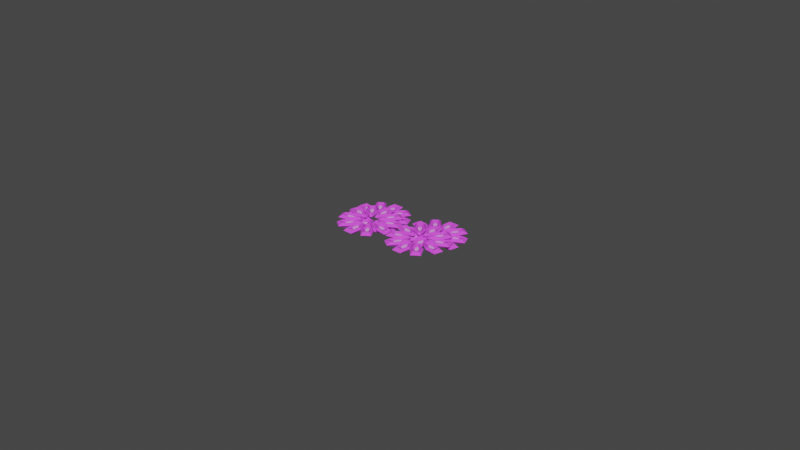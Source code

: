 # Source: Quest1Pickup.blend  (saved by Blender 3.6.11; exported with 4.5.12 LTS)
import bpy
from mathutils import Matrix  # noqa: F401  (used for matrix-valued properties, if any)

bpy.ops.wm.read_factory_settings(use_empty=True)
scene = bpy.context.scene
scene.name = 'Scene'

# ---- collections
col_collection = bpy.data.collections.new('Collection'); scene.collection.children.link(col_collection)

# ---- images (referenced by path relative to the original .blend; pixels are not part of the script)
import os
ASSET_DIR = os.environ.get("B2B_ASSET_DIR", "")  # directory of the original .blend (textures are referenced by path, not embedded)
HERE = os.path.dirname(os.path.abspath(__file__))  # packed textures are extracted next to this script under _unpacked/

def load_image(name, relpath, width, height, colorspace="sRGB"):
    """Load a texture the original file referenced (path relative to the .blend, or extracted next to this script)."""
    p = next((c for c in (os.path.join(HERE, relpath), os.path.join(ASSET_DIR, relpath)) if relpath and os.path.exists(c)), "")
    if p:
        img = bpy.data.images.load(p, check_existing=True)
        img.name = name
    else:  # same state as the original file: an image datablock whose file is absent (Cycles renders it pink)
        img = bpy.data.images.new(name, width, height)
        img.source = "FILE"
        img.filepath = "//" + (relpath or name)
    img.colorspace_settings.name = colorspace
    return img
img_imphenziapalette01_png_002 = load_image('ImphenziaPalette01.png.002', '_unpacked/ImphenziaPalette01.a051ed64.png', 8, 8, 'sRGB')

# ---- materials (node trees are filled in below, after node groups)
mat_skin = bpy.data.materials.new('Skin')
mat_skin.use_transparent_shadow = False

# ---- material node trees
mat_skin.use_nodes = True; mat_skin.node_tree.nodes.clear()
_N = mat_skin.node_tree.nodes; _L = mat_skin.node_tree.links
n0 = _N.new('ShaderNodeBsdfPrincipled'); n0.name = 'Principled BSDF'; n0.location = (10, 300)
n0.distribution = 'GGX'
n0.subsurface_method = 'RANDOM_WALK_SKIN'
n0.inputs[2].default_value = 0.319
n0.inputs[3].default_value = 1.0
n0.inputs[27].default_value = (0.0, 0.0, 0.0, 1.0)
n0.inputs[28].default_value = 1.0
n1 = _N.new('ShaderNodeOutputMaterial'); n1.name = 'Material Output'; n1.location = (300, 300)
n2 = _N.new('ShaderNodeTexImage'); n2.name = 'Image Texture'; n2.location = (-313, 214)
n2.image = img_imphenziapalette01_png_002
n2.interpolation = 'Closest'
_L.new(n0.outputs[0], n1.inputs[0])
_L.new(n2.outputs[0], n0.inputs[0])
n1.is_active_output = True

# ---- world
world_world = bpy.data.worlds.new('World'); scene.world = world_world
world_world.use_nodes = True; world_world.node_tree.nodes.clear()
_N = world_world.node_tree.nodes; _L = world_world.node_tree.links
n0 = _N.new('ShaderNodeOutputWorld'); n0.name = 'World Output'; n0.location = (300, 300)
n1 = _N.new('ShaderNodeBackground'); n1.name = 'Background'; n1.location = (10, 300)
n1.inputs[0].default_value = (0.05088, 0.05088, 0.05088, 1.0)
_L.new(n1.outputs[0], n0.inputs[0])
n0.is_active_output = True
world_world.color = (0.05088, 0.05088, 0.05088)
world_world.use_sun_shadow = False
world_world.sun_shadow_jitter_overblur = 0.0

# ---- meshes
me_torus_009 = bpy.data.meshes.new('Torus.009')
me_torus_009.from_pydata([(-0.01144, -0.8041, -0.1653), (-0.05311, -0.8041, -0.1412), (-0.05311, -0.8041, -0.1893), (-0.08088, -0.6838, -0.1653), (-0.1017, -0.7199, -0.1412), (-0.1017, -0.7199, -0.1893), (-0.2198, -0.6838, -0.1653), (-0.1989, -0.7199, -0.1412), (-0.1989, -0.7199, -0.1893), (-0.2892, -0.8041, -0.1653), (-0.2475, -0.8041, -0.1412), (-0.2475, -0.8041, -0.1893), (-0.2198, -0.9243, -0.1653), (-0.1989, -0.8883, -0.1412), (-0.1989, -0.8883, -0.1893), (-0.08088, -0.9243, -0.1653), (-0.1017, -0.8883, -0.1412), (-0.1017, -0.8883, -0.1893), (-0.1054, -0.8041, -0.1577), (-0.1279, -0.7651, -0.1577), (-0.1728, -0.7651, -0.1577), (-0.1728, -0.843, -0.1577), (-0.1279, -0.843, -0.1577), (-0.1953, -0.8041, -0.1577)], [], [(0, 3, 4, 1), (18, 19, 5, 2), (2, 5, 3, 0), (3, 6, 7, 4), (19, 20, 8, 5), (5, 8, 6, 3), (6, 9, 10, 7), (20, 23, 11, 8), (8, 11, 9, 6), (9, 12, 13, 10), (23, 21, 14, 11), (11, 14, 12, 9), (12, 15, 16, 13), (21, 22, 17, 14), (14, 17, 15, 12), (15, 0, 1, 16), (22, 18, 2, 17), (17, 2, 0, 15), (16, 1, 18, 22), (13, 16, 22, 21), (10, 13, 21, 23), (7, 10, 23, 20), (4, 7, 20, 19), (1, 4, 19, 18), (18, 19, 20, 23, 21, 22)])
_uv = me_torus_009.uv_layers.new(name='UVMap')
_uv.uv.foreach_set('vector', [0.314, 0.3315, 0.3067, 0.3315, 0.3067, 0.3169, 0.314, 0.3169, 0.314, 0.3534, 0.3067, 0.3534, 0.3067, 0.3461, 0.314, 0.3461, 0.314, 0.3461, 0.3067, 0.3461, 0.3067, 0.3315, 0.314, 0.3315, 0.3067, 0.3315, 0.2994, 0.3315, 0.2994, 0.3169, 0.3067, 0.3169, 0.3067, 0.3534, 0.2994, 0.3534, 0.2994, 0.3461, 0.3067, 0.3461, 0.3067, 0.3461, 0.2994, 0.3461, 0.2994, 0.3315, 0.3067, 0.3315, 0.2994, 0.3315, 0.2921, 0.3315, 0.2921, 0.3169, 0.2994, 0.3169, 0.2994, 0.3534, 0.2921, 0.3534, 0.2921, 0.3461, 0.2994, 0.3461, 0.2994, 0.3461, 0.2921, 0.3461, 0.2921, 0.3315, 0.2994, 0.3315, 0.3359, 0.3315, 0.3286, 0.3315, 0.3286, 0.3169, 0.3359, 0.3169, 0.3359, 0.3534, 0.3286, 0.3534, 0.3286, 0.3461, 0.3359, 0.3461, 0.3359, 0.3461, 0.3286, 0.3461, 0.3286, 0.3315, 0.3359, 0.3315, 0.3286, 0.3315, 0.3213, 0.3315, 0.3213, 0.3169, 0.3286, 0.3169, 0.3286, 0.3534, 0.3213, 0.3534, 0.3213, 0.3461, 0.3286, 0.3461, 0.3286, 0.3461, 0.3213, 0.3461, 0.3213, 0.3315, 0.3286, 0.3315, 0.3213, 0.3315, 0.314, 0.3315, 0.314, 0.3169, 0.3213, 0.3169, 0.3213, 0.3534, 0.314, 0.3534, 0.314, 0.3461, 0.3213, 0.3461, 0.3213, 0.3461, 0.314, 0.3461, 0.314, 0.3315, 0.3213, 0.3315, 0.3213, 0.3607, 0.314, 0.3607, 0.314, 0.3534, 0.3213, 0.3534, 0.3286, 0.3607, 0.3213, 0.3607, 0.3213, 0.3534, 0.3286, 0.3534, 0.3359, 0.3607, 0.3286, 0.3607, 0.3286, 0.3534, 0.3359, 0.3534, 0.2994, 0.3607, 0.2921, 0.3607, 0.2921, 0.3534, 0.2994, 0.3534, 0.3067, 0.3607, 0.2994, 0.3607, 0.2994, 0.3534, 0.3067, 0.3534, 0.314, 0.3607, 0.3067, 0.3607, 0.3067, 0.3534, 0.314, 0.3534, 0.1623, 0.3204, 0.1623, 0.3204, 0.1623, 0.3204, 0.1623, 0.3204, 0.1623, 0.3204, 0.1623, 0.3204])
me_torus_009.materials.append(mat_skin)
me_torus_009.update()
me_torus_011 = bpy.data.meshes.new('Torus.011')
me_torus_011.from_pydata([(-0.01144, -0.8041, -0.1653), (-0.05311, -0.8041, -0.1412), (-0.05311, -0.8041, -0.1893), (-0.08088, -0.6838, -0.1653), (-0.1017, -0.7199, -0.1412), (-0.1017, -0.7199, -0.1893), (-0.2198, -0.6838, -0.1653), (-0.1989, -0.7199, -0.1412), (-0.1989, -0.7199, -0.1893), (-0.2892, -0.8041, -0.1653), (-0.2475, -0.8041, -0.1412), (-0.2475, -0.8041, -0.1893), (-0.2198, -0.9243, -0.1653), (-0.1989, -0.8883, -0.1412), (-0.1989, -0.8883, -0.1893), (-0.08088, -0.9243, -0.1653), (-0.1017, -0.8883, -0.1412), (-0.1017, -0.8883, -0.1893), (-0.1054, -0.8041, -0.1577), (-0.1279, -0.7651, -0.1577), (-0.1728, -0.7651, -0.1577), (-0.1728, -0.843, -0.1577), (-0.1279, -0.843, -0.1577), (-0.1953, -0.8041, -0.1577)], [], [(0, 3, 4, 1), (18, 19, 5, 2), (2, 5, 3, 0), (3, 6, 7, 4), (19, 20, 8, 5), (5, 8, 6, 3), (6, 9, 10, 7), (20, 23, 11, 8), (8, 11, 9, 6), (9, 12, 13, 10), (23, 21, 14, 11), (11, 14, 12, 9), (12, 15, 16, 13), (21, 22, 17, 14), (14, 17, 15, 12), (15, 0, 1, 16), (22, 18, 2, 17), (17, 2, 0, 15), (16, 1, 18, 22), (13, 16, 22, 21), (10, 13, 21, 23), (7, 10, 23, 20), (4, 7, 20, 19), (1, 4, 19, 18), (18, 19, 20, 23, 21, 22)])
_uv = me_torus_011.uv_layers.new(name='UVMap')
_uv.uv.foreach_set('vector', [0.345, 0.3222, 0.3377, 0.3222, 0.3377, 0.3076, 0.345, 0.3076, 0.345, 0.3441, 0.3377, 0.3441, 0.3377, 0.3368, 0.345, 0.3368, 0.345, 0.3368, 0.3377, 0.3368, 0.3377, 0.3222, 0.345, 0.3222, 0.3377, 0.3222, 0.3304, 0.3222, 0.3304, 0.3076, 0.3377, 0.3076, 0.3377, 0.3441, 0.3304, 0.3441, 0.3304, 0.3368, 0.3377, 0.3368, 0.3377, 0.3368, 0.3304, 0.3368, 0.3304, 0.3222, 0.3377, 0.3222, 0.3304, 0.3222, 0.3231, 0.3222, 0.3231, 0.3076, 0.3304, 0.3076, 0.3304, 0.3441, 0.3231, 0.3441, 0.3231, 0.3368, 0.3304, 0.3368, 0.3304, 0.3368, 0.3231, 0.3368, 0.3231, 0.3222, 0.3304, 0.3222, 0.3669, 0.3222, 0.3596, 0.3222, 0.3596, 0.3076, 0.3669, 0.3076, 0.3669, 0.3441, 0.3596, 0.3441, 0.3596, 0.3368, 0.3669, 0.3368, 0.3669, 0.3368, 0.3596, 0.3368, 0.3596, 0.3222, 0.3669, 0.3222, 0.3596, 0.3222, 0.3523, 0.3222, 0.3523, 0.3076, 0.3596, 0.3076, 0.3596, 0.3441, 0.3523, 0.3441, 0.3523, 0.3368, 0.3596, 0.3368, 0.3596, 0.3368, 0.3523, 0.3368, 0.3523, 0.3222, 0.3596, 0.3222, 0.3523, 0.3222, 0.345, 0.3222, 0.345, 0.3076, 0.3523, 0.3076, 0.3523, 0.3441, 0.345, 0.3441, 0.345, 0.3368, 0.3523, 0.3368, 0.3523, 0.3368, 0.345, 0.3368, 0.345, 0.3222, 0.3523, 0.3222, 0.3523, 0.3514, 0.345, 0.3514, 0.345, 0.3441, 0.3523, 0.3441, 0.3596, 0.3514, 0.3523, 0.3514, 0.3523, 0.3441, 0.3596, 0.3441, 0.3669, 0.3514, 0.3596, 0.3514, 0.3596, 0.3441, 0.3669, 0.3441, 0.3304, 0.3514, 0.3231, 0.3514, 0.3231, 0.3441, 0.3304, 0.3441, 0.3377, 0.3514, 0.3304, 0.3514, 0.3304, 0.3441, 0.3377, 0.3441, 0.345, 0.3514, 0.3377, 0.3514, 0.3377, 0.3441, 0.345, 0.3441, 0.1933, 0.3111, 0.1933, 0.3111, 0.1933, 0.3111, 0.1933, 0.3111, 0.1933, 0.3111, 0.1933, 0.3111])
me_torus_011.materials.append(mat_skin)
me_torus_011.update()
me_torus_010 = bpy.data.meshes.new('Torus.010')
me_torus_010.from_pydata([(-0.01144, -0.8041, -0.1653), (-0.05311, -0.8041, -0.1412), (-0.05311, -0.8041, -0.1893), (-0.08088, -0.6838, -0.1653), (-0.1017, -0.7199, -0.1412), (-0.1017, -0.7199, -0.1893), (-0.2198, -0.6838, -0.1653), (-0.1989, -0.7199, -0.1412), (-0.1989, -0.7199, -0.1893), (-0.2892, -0.8041, -0.1653), (-0.2475, -0.8041, -0.1412), (-0.2475, -0.8041, -0.1893), (-0.2198, -0.9243, -0.1653), (-0.1989, -0.8883, -0.1412), (-0.1989, -0.8883, -0.1893), (-0.08088, -0.9243, -0.1653), (-0.1017, -0.8883, -0.1412), (-0.1017, -0.8883, -0.1893), (-0.1054, -0.8041, -0.1577), (-0.1279, -0.7651, -0.1577), (-0.1728, -0.7651, -0.1577), (-0.1728, -0.843, -0.1577), (-0.1279, -0.843, -0.1577), (-0.1953, -0.8041, -0.1577)], [], [(0, 3, 4, 1), (18, 19, 5, 2), (2, 5, 3, 0), (3, 6, 7, 4), (19, 20, 8, 5), (5, 8, 6, 3), (6, 9, 10, 7), (20, 23, 11, 8), (8, 11, 9, 6), (9, 12, 13, 10), (23, 21, 14, 11), (11, 14, 12, 9), (12, 15, 16, 13), (21, 22, 17, 14), (14, 17, 15, 12), (15, 0, 1, 16), (22, 18, 2, 17), (17, 2, 0, 15), (16, 1, 18, 22), (13, 16, 22, 21), (10, 13, 21, 23), (7, 10, 23, 20), (4, 7, 20, 19), (1, 4, 19, 18), (18, 19, 20, 23, 21, 22)])
_uv = me_torus_010.uv_layers.new(name='UVMap')
_uv.uv.foreach_set('vector', [0.3295, 0.3098, 0.3222, 0.3098, 0.3222, 0.2952, 0.3295, 0.2952, 0.3295, 0.3317, 0.3222, 0.3317, 0.3222, 0.3244, 0.3295, 0.3244, 0.3295, 0.3244, 0.3222, 0.3244, 0.3222, 0.3098, 0.3295, 0.3098, 0.3222, 0.3098, 0.3149, 0.3098, 0.3149, 0.2952, 0.3222, 0.2952, 0.3222, 0.3317, 0.3149, 0.3317, 0.3149, 0.3244, 0.3222, 0.3244, 0.3222, 0.3244, 0.3149, 0.3244, 0.3149, 0.3098, 0.3222, 0.3098, 0.3149, 0.3098, 0.3076, 0.3098, 0.3076, 0.2952, 0.3149, 0.2952, 0.3149, 0.3317, 0.3076, 0.3317, 0.3076, 0.3244, 0.3149, 0.3244, 0.3149, 0.3244, 0.3076, 0.3244, 0.3076, 0.3098, 0.3149, 0.3098, 0.3514, 0.3098, 0.3441, 0.3098, 0.3441, 0.2952, 0.3514, 0.2952, 0.3514, 0.3317, 0.3441, 0.3317, 0.3441, 0.3244, 0.3514, 0.3244, 0.3514, 0.3244, 0.3441, 0.3244, 0.3441, 0.3098, 0.3514, 0.3098, 0.3441, 0.3098, 0.3368, 0.3098, 0.3368, 0.2952, 0.3441, 0.2952, 0.3441, 0.3317, 0.3368, 0.3317, 0.3368, 0.3244, 0.3441, 0.3244, 0.3441, 0.3244, 0.3368, 0.3244, 0.3368, 0.3098, 0.3441, 0.3098, 0.3368, 0.3098, 0.3295, 0.3098, 0.3295, 0.2952, 0.3368, 0.2952, 0.3368, 0.3317, 0.3295, 0.3317, 0.3295, 0.3244, 0.3368, 0.3244, 0.3368, 0.3244, 0.3295, 0.3244, 0.3295, 0.3098, 0.3368, 0.3098, 0.3368, 0.339, 0.3295, 0.339, 0.3295, 0.3317, 0.3368, 0.3317, 0.3441, 0.339, 0.3368, 0.339, 0.3368, 0.3317, 0.3441, 0.3317, 0.3514, 0.339, 0.3441, 0.339, 0.3441, 0.3317, 0.3514, 0.3317, 0.3149, 0.339, 0.3076, 0.339, 0.3076, 0.3317, 0.3149, 0.3317, 0.3222, 0.339, 0.3149, 0.339, 0.3149, 0.3317, 0.3222, 0.3317, 0.3295, 0.339, 0.3222, 0.339, 0.3222, 0.3317, 0.3295, 0.3317, 0.1778, 0.2987, 0.1778, 0.2987, 0.1778, 0.2987, 0.1778, 0.2987, 0.1778, 0.2987, 0.1778, 0.2987])
me_torus_010.materials.append(mat_skin)
me_torus_010.update()
me_torus_001 = bpy.data.meshes.new('Torus.001')
me_torus_001.from_pydata([(-0.01144, -0.8041, -0.1653), (-0.05311, -0.8041, -0.1412), (-0.05311, -0.8041, -0.1893), (-0.08088, -0.6838, -0.1653), (-0.1017, -0.7199, -0.1412), (-0.1017, -0.7199, -0.1893), (-0.2198, -0.6838, -0.1653), (-0.1989, -0.7199, -0.1412), (-0.1989, -0.7199, -0.1893), (-0.2892, -0.8041, -0.1653), (-0.2475, -0.8041, -0.1412), (-0.2475, -0.8041, -0.1893), (-0.2198, -0.9243, -0.1653), (-0.1989, -0.8883, -0.1412), (-0.1989, -0.8883, -0.1893), (-0.08088, -0.9243, -0.1653), (-0.1017, -0.8883, -0.1412), (-0.1017, -0.8883, -0.1893), (-0.1054, -0.8041, -0.1577), (-0.1279, -0.7651, -0.1577), (-0.1728, -0.7651, -0.1577), (-0.1728, -0.843, -0.1577), (-0.1279, -0.843, -0.1577), (-0.1953, -0.8041, -0.1577)], [], [(0, 3, 4, 1), (18, 19, 5, 2), (2, 5, 3, 0), (3, 6, 7, 4), (19, 20, 8, 5), (5, 8, 6, 3), (6, 9, 10, 7), (20, 23, 11, 8), (8, 11, 9, 6), (9, 12, 13, 10), (23, 21, 14, 11), (11, 14, 12, 9), (12, 15, 16, 13), (21, 22, 17, 14), (14, 17, 15, 12), (15, 0, 1, 16), (22, 18, 2, 17), (17, 2, 0, 15), (16, 1, 18, 22), (13, 16, 22, 21), (10, 13, 21, 23), (7, 10, 23, 20), (4, 7, 20, 19), (1, 4, 19, 18), (18, 19, 20, 23, 21, 22)])
_uv = me_torus_001.uv_layers.new(name='UVMap')
_uv.uv.foreach_set('vector', [0.3264, 0.3222, 0.3191, 0.3222, 0.3191, 0.3076, 0.3264, 0.3076, 0.3264, 0.3441, 0.3191, 0.3441, 0.3191, 0.3368, 0.3264, 0.3368, 0.3264, 0.3368, 0.3191, 0.3368, 0.3191, 0.3222, 0.3264, 0.3222, 0.3191, 0.3222, 0.3118, 0.3222, 0.3118, 0.3076, 0.3191, 0.3076, 0.3191, 0.3441, 0.3118, 0.3441, 0.3118, 0.3368, 0.3191, 0.3368, 0.3191, 0.3368, 0.3118, 0.3368, 0.3118, 0.3222, 0.3191, 0.3222, 0.3118, 0.3222, 0.3045, 0.3222, 0.3045, 0.3076, 0.3118, 0.3076, 0.3118, 0.3441, 0.3045, 0.3441, 0.3045, 0.3368, 0.3118, 0.3368, 0.3118, 0.3368, 0.3045, 0.3368, 0.3045, 0.3222, 0.3118, 0.3222, 0.3483, 0.3222, 0.341, 0.3222, 0.341, 0.3076, 0.3483, 0.3076, 0.3483, 0.3441, 0.341, 0.3441, 0.341, 0.3368, 0.3483, 0.3368, 0.3483, 0.3368, 0.341, 0.3368, 0.341, 0.3222, 0.3483, 0.3222, 0.341, 0.3222, 0.3337, 0.3222, 0.3337, 0.3076, 0.341, 0.3076, 0.341, 0.3441, 0.3337, 0.3441, 0.3337, 0.3368, 0.341, 0.3368, 0.341, 0.3368, 0.3337, 0.3368, 0.3337, 0.3222, 0.341, 0.3222, 0.3337, 0.3222, 0.3264, 0.3222, 0.3264, 0.3076, 0.3337, 0.3076, 0.3337, 0.3441, 0.3264, 0.3441, 0.3264, 0.3368, 0.3337, 0.3368, 0.3337, 0.3368, 0.3264, 0.3368, 0.3264, 0.3222, 0.3337, 0.3222, 0.3337, 0.3514, 0.3264, 0.3514, 0.3264, 0.3441, 0.3337, 0.3441, 0.341, 0.3514, 0.3337, 0.3514, 0.3337, 0.3441, 0.341, 0.3441, 0.3483, 0.3514, 0.341, 0.3514, 0.341, 0.3441, 0.3483, 0.3441, 0.3118, 0.3514, 0.3045, 0.3514, 0.3045, 0.3441, 0.3118, 0.3441, 0.3191, 0.3514, 0.3118, 0.3514, 0.3118, 0.3441, 0.3191, 0.3441, 0.3264, 0.3514, 0.3191, 0.3514, 0.3191, 0.3441, 0.3264, 0.3441, 0.1747, 0.3111, 0.1747, 0.3111, 0.1747, 0.3111, 0.1747, 0.3111, 0.1747, 0.3111, 0.1747, 0.3111])
me_torus_001.materials.append(mat_skin)
me_torus_001.update()

# ---- curves / text
cu_beziercircle_010 = bpy.data.curves.new('BezierCircle.010', 'CURVE')
cu_beziercircle_010.dimensions = '3D'
_sp = cu_beziercircle_010.splines.new('BEZIER'); _sp.bezier_points.add(3)
_sp.bezier_points.foreach_set('co', [-0.4483, 0.0, 0.0, 0.0, 0.4483, 0.0, 0.4483, 0.0, 0.0, 0.0, -0.4483, 0.0])
_sp.bezier_points.foreach_set('handle_left', [-0.4483, -0.2475, 0.0, -0.2475, 0.4483, 0.0, 0.4483, 0.2475, 0.0, 0.2475, -0.4483, 0.0])
_sp.bezier_points.foreach_set('handle_right', [-0.4483, 0.2475, 0.0, 0.2475, 0.4483, 0.0, 0.4483, -0.2475, 0.0, -0.2475, -0.4483, 0.0])
for _p, _l, _r in zip(_sp.bezier_points, ['AUTO', 'AUTO', 'AUTO', 'AUTO'], ['AUTO', 'AUTO', 'AUTO', 'AUTO']): _p.handle_left_type = _l; _p.handle_right_type = _r
_sp.bezier_points.foreach_set('radius', [0.4483, 0.4483, 0.4483, 0.4483])
_sp.order_u = 0
_sp.order_v = 0
_sp.use_cyclic_u = True
cu_beziercircle_010.use_path = True
cu_beziercircle_010.fill_mode = 'FULL'
cu_beziercircle_009 = bpy.data.curves.new('BezierCircle.009', 'CURVE')
cu_beziercircle_009.dimensions = '3D'
_sp = cu_beziercircle_009.splines.new('BEZIER'); _sp.bezier_points.add(3)
_sp.bezier_points.foreach_set('co', [-0.4483, 0.0, 0.0, 0.0, 0.4483, 0.0, 0.4483, 0.0, 0.0, 0.0, -0.4483, 0.0])
_sp.bezier_points.foreach_set('handle_left', [-0.4483, -0.2475, 0.0, -0.2475, 0.4483, 0.0, 0.4483, 0.2475, 0.0, 0.2475, -0.4483, 0.0])
_sp.bezier_points.foreach_set('handle_right', [-0.4483, 0.2475, 0.0, 0.2475, 0.4483, 0.0, 0.4483, -0.2475, 0.0, -0.2475, -0.4483, 0.0])
for _p, _l, _r in zip(_sp.bezier_points, ['AUTO', 'AUTO', 'AUTO', 'AUTO'], ['AUTO', 'AUTO', 'AUTO', 'AUTO']): _p.handle_left_type = _l; _p.handle_right_type = _r
_sp.bezier_points.foreach_set('radius', [0.4483, 0.4483, 0.4483, 0.4483])
_sp.order_u = 0
_sp.order_v = 0
_sp.use_cyclic_u = True
cu_beziercircle_009.use_path = True
cu_beziercircle_009.fill_mode = 'FULL'
cu_beziercircle_008 = bpy.data.curves.new('BezierCircle.008', 'CURVE')
cu_beziercircle_008.dimensions = '3D'
_sp = cu_beziercircle_008.splines.new('BEZIER'); _sp.bezier_points.add(3)
_sp.bezier_points.foreach_set('co', [-0.4483, 0.0, 0.0, 0.0, 0.4483, 0.0, 0.4483, 0.0, 0.0, 0.0, -0.4483, 0.0])
_sp.bezier_points.foreach_set('handle_left', [-0.4483, -0.2475, 0.0, -0.2475, 0.4483, 0.0, 0.4483, 0.2475, 0.0, 0.2475, -0.4483, 0.0])
_sp.bezier_points.foreach_set('handle_right', [-0.4483, 0.2475, 0.0, 0.2475, 0.4483, 0.0, 0.4483, -0.2475, 0.0, -0.2475, -0.4483, 0.0])
for _p, _l, _r in zip(_sp.bezier_points, ['AUTO', 'AUTO', 'AUTO', 'AUTO'], ['AUTO', 'AUTO', 'AUTO', 'AUTO']): _p.handle_left_type = _l; _p.handle_right_type = _r
_sp.bezier_points.foreach_set('radius', [0.4483, 0.4483, 0.4483, 0.4483])
_sp.order_u = 0
_sp.order_v = 0
_sp.use_cyclic_u = True
cu_beziercircle_008.use_path = True
cu_beziercircle_008.fill_mode = 'FULL'
cu_beziercircle_003 = bpy.data.curves.new('BezierCircle.003', 'CURVE')
cu_beziercircle_003.dimensions = '3D'
_sp = cu_beziercircle_003.splines.new('BEZIER'); _sp.bezier_points.add(3)
_sp.bezier_points.foreach_set('co', [-0.4483, 0.0, 0.0, 0.0, 0.4483, 0.0, 0.4483, 0.0, 0.0, 0.0, -0.4483, 0.0])
_sp.bezier_points.foreach_set('handle_left', [-0.4483, -0.2475, 0.0, -0.2475, 0.4483, 0.0, 0.4483, 0.2475, 0.0, 0.2475, -0.4483, 0.0])
_sp.bezier_points.foreach_set('handle_right', [-0.4483, 0.2475, 0.0, 0.2475, 0.4483, 0.0, 0.4483, -0.2475, 0.0, -0.2475, -0.4483, 0.0])
for _p, _l, _r in zip(_sp.bezier_points, ['AUTO', 'AUTO', 'AUTO', 'AUTO'], ['AUTO', 'AUTO', 'AUTO', 'AUTO']): _p.handle_left_type = _l; _p.handle_right_type = _r
_sp.bezier_points.foreach_set('radius', [0.4483, 0.4483, 0.4483, 0.4483])
_sp.order_u = 0
_sp.order_v = 0
_sp.use_cyclic_u = True
cu_beziercircle_003.use_path = True
cu_beziercircle_003.fill_mode = 'FULL'

# ---- objects
ob_herb_003 = bpy.data.objects.new('Herb.003', me_torus_009)
ob_herb_002 = bpy.data.objects.new('Herb.002', me_torus_011)
ob_herb_001 = bpy.data.objects.new('Herb.001', me_torus_010)
ob_herb = bpy.data.objects.new('Herb', me_torus_001)
ob_beziercircle_008 = bpy.data.objects.new('BezierCircle.008', cu_beziercircle_010)
ob_beziercircle_007 = bpy.data.objects.new('BezierCircle.007', cu_beziercircle_009)
ob_beziercircle_006 = bpy.data.objects.new('BezierCircle.006', cu_beziercircle_008)
ob_beziercircle_001 = bpy.data.objects.new('BezierCircle.001', cu_beziercircle_003)

# ---- transforms, parenting, visibility, modifiers, constraints
ob_herb_003.parent = ob_herb_001
ob_herb_003.matrix_parent_inverse = Matrix(((1.0, -0.0, 0.0, 0.5874), (-0.0, 1.0, -0.0, -85.28), (0.0, 0.0, 1.0, -0.328), (-0.0, 0.0, -0.0, 1.0)))
ob_herb_003.location = (-0.3088, 85.38, 0.3084)
_m = ob_herb_003.modifiers.new('Array', 'ARRAY')
_m.count = 10
_m = ob_herb_003.modifiers.new('Curve', 'CURVE')
_m.object = ob_beziercircle_006
ob_herb_002.parent = ob_herb_001
ob_herb_002.matrix_parent_inverse = Matrix(((1.0, -0.0, 0.0, 0.5874), (-0.0, 1.0, -0.0, -85.28), (0.0, 0.0, 1.0, -0.328), (-0.0, 0.0, -0.0, 1.0)))
ob_herb_002.location = (-0.3143, 85.28, 0.3278)
_m = ob_herb_002.modifiers.new('Array', 'ARRAY')
_m.count = 10
_m = ob_herb_002.modifiers.new('Curve', 'CURVE')
_m.object = ob_beziercircle_008
ob_herb_001.location = (-3.016, 0.7314, 0.2625)
_m = ob_herb_001.modifiers.new('Array', 'ARRAY')
_m.count = 10
_m = ob_herb_001.modifiers.new('Curve', 'CURVE')
_m.object = ob_beziercircle_007
ob_herb.parent = ob_herb_001
ob_herb.matrix_parent_inverse = Matrix(((1.0, -0.0, 0.0, 0.5874), (-0.0, 1.0, -0.0, -85.28), (0.0, 0.0, 1.0, -0.328), (-0.0, 0.0, -0.0, 1.0)))
ob_herb.location = (-0.6077, 85.36, 0.3084)
_m = ob_herb.modifiers.new('Array', 'ARRAY')
_m.count = 10
_m = ob_herb.modifiers.new('Curve', 'CURVE')
_m.object = ob_beziercircle_001
ob_beziercircle_008.parent = ob_herb_001
ob_beziercircle_008.matrix_parent_inverse = Matrix(((1.0, -0.0, 0.0, 0.5874), (-0.0, 1.0, -0.0, -85.28), (0.0, 0.0, 1.0, -0.328), (-0.0, 0.0, -0.0, 1.0)))
ob_beziercircle_008.location = (-0.2021, 85.27, 0.1889)
ob_beziercircle_007.parent = ob_herb_001
ob_beziercircle_007.matrix_parent_inverse = Matrix(((1.0, -0.0, 0.0, 0.5874), (-0.0, 1.0, -0.0, -85.28), (0.0, 0.0, 1.0, -0.328), (-0.0, 0.0, -0.0, 1.0)))
ob_beziercircle_007.location = (-0.4751, 85.27, 0.1891)
ob_beziercircle_006.parent = ob_herb_001
ob_beziercircle_006.matrix_parent_inverse = Matrix(((1.0, -0.0, 0.0, 0.5874), (-0.0, 1.0, -0.0, -85.28), (0.0, 0.0, 1.0, -0.328), (-0.0, 0.0, -0.0, 1.0)))
ob_beziercircle_006.location = (-0.1966, 85.37, 0.1695)
ob_beziercircle_001.parent = ob_herb_001
ob_beziercircle_001.matrix_parent_inverse = Matrix(((1.0, -0.0, 0.0, 0.5874), (-0.0, 1.0, -0.0, -85.28), (0.0, 0.0, 1.0, -0.328), (-0.0, 0.0, -0.0, 1.0)))
ob_beziercircle_001.location = (-0.4955, 85.35, 0.1695)

# ---- collection membership
col_collection.objects.link(ob_herb_003)
col_collection.objects.link(ob_herb_002)
col_collection.objects.link(ob_herb_001)
col_collection.objects.link(ob_herb)
col_collection.objects.link(ob_beziercircle_008)
col_collection.objects.link(ob_beziercircle_007)
col_collection.objects.link(ob_beziercircle_006)
col_collection.objects.link(ob_beziercircle_001)

# ---- scene / render settings (as saved in the file)
scene.frame_start = 1; scene.frame_end = 250; scene.frame_set(1)
scene.render.engine = 'BLENDER_EEVEE_NEXT'
scene.cycles.sampling_pattern = 'TABULATED_SOBOL'
scene.view_settings.view_transform = 'Filmic'
bpy.context.view_layer.update()

# ---- added for rendering (the .blend has no active camera and no usable light): camera, sun
cam_auto = bpy.data.cameras.new('AutoCamera')
cam_auto.lens = 50.0
cam_auto.sensor_width = 36.0
cam_auto.clip_end = 1000.0
ob_auto_camera = bpy.data.objects.new('AutoCamera', cam_auto)
scene.collection.objects.link(ob_auto_camera)
ob_auto_camera.location = (-0.0282087, -2.52549, 2.31094)
ob_auto_camera.rotation_euler = (1.09748, -7.21219e-08, 0.694738)
scene.camera = ob_auto_camera
light_auto_sun = bpy.data.lights.new('AutoSun', 'SUN')
light_auto_sun.energy = 3.0
light_auto_sun.angle = 0.0523599
ob_auto_sun = bpy.data.objects.new('AutoSun', light_auto_sun)
scene.collection.objects.link(ob_auto_sun)
ob_auto_sun.rotation_euler = (0.872665, 0.174533, 0.523599)
bpy.context.view_layer.update()

